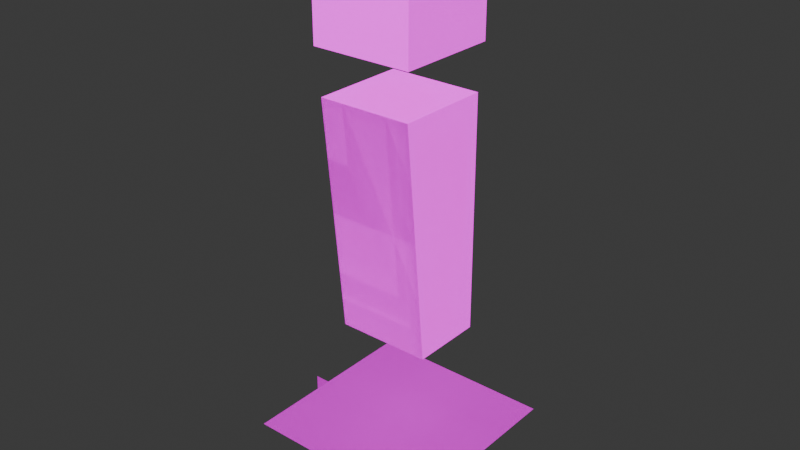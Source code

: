 # Source: human-0.blend  (saved by Blender 4.2.66; exported with 4.5.12 LTS)
import bpy
from mathutils import Matrix  # noqa: F401  (used for matrix-valued properties, if any)

bpy.ops.wm.read_factory_settings(use_empty=True)
scene = bpy.context.scene
scene.name = 'Scene'

# ---- collections
col_human_0 = bpy.data.collections.new('human-0'); scene.collection.children.link(col_human_0)

# ---- images (referenced by path relative to the original .blend; pixels are not part of the script)
import os
ASSET_DIR = os.environ.get("B2B_ASSET_DIR", "")  # directory of the original .blend (textures are referenced by path, not embedded)
HERE = os.path.dirname(os.path.abspath(__file__))  # packed textures are extracted next to this script under _unpacked/

def load_image(name, relpath, width, height, colorspace="sRGB"):
    """Load a texture the original file referenced (path relative to the .blend, or extracted next to this script)."""
    p = next((c for c in (os.path.join(HERE, relpath), os.path.join(ASSET_DIR, relpath)) if relpath and os.path.exists(c)), "")
    if p:
        img = bpy.data.images.load(p, check_existing=True)
        img.name = name
    else:  # same state as the original file: an image datablock whose file is absent (Cycles renders it pink)
        img = bpy.data.images.new(name, width, height)
        img.source = "FILE"
        img.filepath = "//" + (relpath or name)
    img.colorspace_settings.name = colorspace
    return img
img_human_0_0_tex_png_webp = load_image('human-0.0.tex.png.webp', 'human-0.0.tex.png.webp', 1024, 1024, 'sRGB')

# ---- materials (node trees are filled in below, after node groups)
mat_human_0_material = bpy.data.materials.new('human-0-material')

# ---- material node trees
mat_human_0_material.use_nodes = True; mat_human_0_material.node_tree.nodes.clear()
_N = mat_human_0_material.node_tree.nodes; _L = mat_human_0_material.node_tree.links
n0 = _N.new('ShaderNodeBsdfPrincipled'); n0.name = 'Principled BSDF'; n0.location = (10, 300)
n1 = _N.new('ShaderNodeOutputMaterial'); n1.name = 'Material Output'; n1.location = (300, 300)
n1.target = 'CYCLES'
n2 = _N.new('ShaderNodeTexImage'); n2.name = 'Image Texture'; n2.location = (-361, 363)
n2.width = 326
n2.image = img_human_0_0_tex_png_webp
n3 = _N.new('ShaderNodeOutputMaterial'); n3.name = 'Material Output.001'; n3.location = (300, 80)
n3.target = 'EEVEE'
n4 = _N.new('ShaderNodeMixShader'); n4.name = 'Mix Shader'; n4.location = (300, -140)
n4.label = 'Disable Shadow'
n4.hide = True
n5 = _N.new('ShaderNodeLightPath'); n5.name = 'Light Path'; n5.location = (300, -105)
n5.hide = True
n6 = _N.new('ShaderNodeBsdfTransparent'); n6.name = 'Transparent BSDF'; n6.location = (300, -175)
n6.hide = True
_L.new(n0.outputs[0], n1.inputs[0])
_L.new(n2.outputs[0], n0.inputs[0])
_L.new(n2.outputs[1], n0.inputs[4])
_L.new(n0.outputs[0], n4.inputs[1])
_L.new(n4.outputs[0], n3.inputs[0])
_L.new(n5.outputs[1], n4.inputs[0])
_L.new(n6.outputs[0], n4.inputs[2])
n1.is_active_output = True

# ---- world
world_world = bpy.data.worlds.new('World'); scene.world = world_world
world_world.use_nodes = True; world_world.node_tree.nodes.clear()
_N = world_world.node_tree.nodes; _L = world_world.node_tree.links
n0 = _N.new('ShaderNodeOutputWorld'); n0.name = 'World Output'; n0.location = (300, 300)
n1 = _N.new('ShaderNodeBackground'); n1.name = 'Background'; n1.location = (10, 300)
n1.inputs[0].default_value = (0.05088, 0.05088, 0.05088, 1.0)
_L.new(n1.outputs[0], n0.inputs[0])
n0.is_active_output = True
world_world.color = (0.05088, 0.05088, 0.05088)
world_world.use_sun_shadow = False
world_world.sun_shadow_jitter_overblur = 0.0

# ---- meshes
me_cube_003 = bpy.data.meshes.new('Cube.003')
me_cube_003.from_pydata([(0.2, -0.2, 2.13), (-0.2, -0.2, 2.13), (0.2, 0.2, 2.13), (-0.2, 0.2, 2.13), (0.2, -0.2, 1.73), (-0.2, -0.2, 1.73), (0.2, 0.2, 1.73), (-0.2, 0.2, 1.73), (0.2, -0.2, 1.48), (-0.2, -0.2, 1.48), (0.2, 0.2, 1.48), (-0.2, 0.2, 1.48), (0.2, -0.1, 0.48), (-0.2, -0.1, 0.48), (0.2, 0.2, 0.48), (-0.2, 0.2, 0.48), (0.225, -0.225, 2.155), (-0.225, -0.225, 2.155), (0.225, 0.225, 2.155), (-0.225, 0.225, 2.155), (0.225, -0.225, 1.705), (-0.225, -0.225, 1.705), (0.225, 0.225, 1.705), (-0.225, 0.225, 1.705), (0.21, -0.21, 1.505), (-0.21, -0.21, 1.505), (0.21, 0.21, 1.505), (-0.21, 0.21, 1.505), (0.21, -0.11, 0.455), (-0.21, -0.11, 0.455), (0.21, 0.21, 0.455), (-0.21, 0.21, 0.455), (-0.21, -0.21, -0.019), (0.21, -0.21, -0.019), (-0.21, 0.21, -0.019), (0.21, 0.21, -0.019), (-0.42, -0.42, 0.01), (0.42, -0.42, 0.01), (-0.42, 0.42, 0.01), (0.42, 0.42, 0.01), (-0.5, 0.0, -0.25), (0.5, 0.0, -0.25), (-0.5, 0.0, -1.863e-09), (0.5, 0.0, -1.863e-09), (0.225, -0.225, 2.155), (-0.225, -0.225, 2.155), (0.225, 0.225, 2.155), (-0.225, 0.225, 2.155), (0.225, -0.225, 1.705), (-0.225, -0.225, 1.705), (0.225, 0.225, 1.705), (-0.225, 0.225, 1.705), (0.21, -0.21, 1.505), (-0.21, -0.21, 1.505), (0.21, 0.21, 1.505), (-0.21, 0.21, 1.505), (0.21, -0.11, 0.455), (-0.21, -0.11, 0.455), (0.21, 0.21, 0.455), (-0.21, 0.21, 0.455)], [], [(0, 2, 3, 1), (2, 6, 7, 3), (6, 4, 5, 7), (4, 0, 1, 5), (2, 0, 4, 6), (7, 5, 1, 3), (8, 10, 11, 9), (10, 14, 15, 11), (14, 12, 13, 15), (12, 8, 9, 13), (10, 8, 12, 14), (15, 13, 9, 11), (16, 18, 19, 17), (18, 22, 23, 19), (22, 20, 21, 23), (20, 16, 17, 21), (18, 16, 20, 22), (23, 21, 17, 19), (24, 26, 27, 25), (30, 28, 29, 31), (28, 24, 25, 29), (26, 24, 28, 30), (31, 29, 25, 27), (26, 30, 31, 27), (32, 33, 35, 34), (36, 37, 39, 38), (40, 41, 43, 42), (44, 45, 47, 46), (46, 47, 51, 50), (50, 51, 49, 48), (48, 49, 45, 44), (46, 50, 48, 44), (51, 47, 45, 49), (52, 53, 55, 54), (58, 59, 57, 56), (56, 57, 53, 52), (54, 58, 56, 52), (59, 55, 53, 57), (54, 55, 59, 58)])
_uv = me_cube_003.uv_layers.new(name='UVMap')
_uv.uv.foreach_set('vector', [0.3281, 0.8125, 0.3281, 0.875, 0.2656, 0.875, 0.2656, 0.8125, 0.3281, 1.0, 0.3281, 0.9375, 0.3906, 0.9375, 0.3906, 1.0, 0.3906, 0.875, 0.3906, 0.8125, 0.3281, 0.8125, 0.3281, 0.875, 0.3281, 0.9375, 0.3281, 1.0, 0.2656, 1.0, 0.2656, 0.9375, 0.3906, 0.9375, 0.3281, 0.9375, 0.3281, 0.875, 0.3906, 0.875, 0.2656, 0.875, 0.3281, 0.875, 0.3281, 0.9375, 0.2656, 0.9375, 0.125, 0.9375, 0.125, 1.0, 0.0625, 1.0, 0.0625, 0.9375, 0.1875, 0.9375, 0.1875, 0.8125, 0.25, 0.8125, 0.25, 0.9375, 0.1875, 0.9375, 0.1875, 1.0, 0.125, 1.0, 0.125, 0.9375, 0.125, 0.8125, 0.125, 0.9375, 0.0625, 0.9375, 0.0625, 0.8125, 0.1875, 0.9375, 0.125, 0.9375, 0.125, 0.8125, 0.1875, 0.8125, 2.384e-08, 0.8125, 0.0625, 0.8125, 0.0625, 0.9375, 2.384e-08, 0.9375, 0.3281, 0.6094, 0.3281, 0.6719, 0.2656, 0.6719, 0.2656, 0.6094, 0.3906, 0.7969, 0.3906, 0.7344, 0.3281, 0.7344, 0.3281, 0.7969, 0.3906, 0.6094, 0.3906, 0.6719, 0.3281, 0.6719, 0.3281, 0.6094, 0.3281, 0.7344, 0.3281, 0.7969, 0.2656, 0.7969, 0.2656, 0.7344, 0.3906, 0.7344, 0.3281, 0.7344, 0.3281, 0.6719, 0.3906, 0.6719, 0.2656, 0.6719, 0.3281, 0.6719, 0.3281, 0.7344, 0.2656, 0.7344, 0.125, 0.7344, 0.125, 0.7969, 0.0625, 0.7969, 0.0625, 0.7344, 0.1875, 0.7344, 0.1875, 0.7969, 0.125, 0.7969, 0.125, 0.7344, 0.125, 0.6094, 0.125, 0.7344, 0.0625, 0.7344, 0.0625, 0.6094, 0.1875, 0.7344, 0.125, 0.7344, 0.125, 0.6094, 0.1875, 0.6094, 2.384e-08, 0.6094, 0.0625, 0.6094, 0.0625, 0.7344, 2.384e-08, 0.7344, 0.1875, 0.7344, 0.1875, 0.6094, 0.25, 0.6094, 0.25, 0.7344, 0.25, 0.5937, 0.1875, 0.5938, 0.1875, 0.5312, 0.25, 0.5312, 0.0625, 0.5312, 0.125, 0.5312, 0.125, 0.5938, 0.0625, 0.5938, 0.0, 0.0, 0.0625, 0.0, 0.0625, 0.01562, 0.0, 0.01562, 0.3281, 0.6094, 0.2656, 0.6094, 0.2656, 0.6719, 0.3281, 0.6719, 0.3906, 0.7969, 0.3281, 0.7969, 0.3281, 0.7344, 0.3906, 0.7344, 0.3906, 0.6094, 0.3281, 0.6094, 0.3281, 0.6719, 0.3906, 0.6719, 0.3281, 0.7344, 0.2656, 0.7344, 0.2656, 0.7969, 0.3281, 0.7969, 0.3906, 0.7344, 0.3906, 0.6719, 0.3281, 0.6719, 0.3281, 0.7344, 0.2656, 0.6719, 0.2656, 0.7344, 0.3281, 0.7344, 0.3281, 0.6719, 0.125, 0.7344, 0.0625, 0.7344, 0.0625, 0.7969, 0.125, 0.7969, 0.1875, 0.7344, 0.125, 0.7344, 0.125, 0.7969, 0.1875, 0.7969, 0.125, 0.6094, 0.0625, 0.6094, 0.0625, 0.7344, 0.125, 0.7344, 0.1875, 0.7344, 0.1875, 0.6094, 0.125, 0.6094, 0.125, 0.7344, 2.384e-08, 0.6094, 2.384e-08, 0.7344, 0.0625, 0.7344, 0.0625, 0.6094, 0.1875, 0.7344, 0.25, 0.7344, 0.25, 0.6094, 0.1875, 0.6094])
me_cube_003.materials.append(mat_human_0_material)
me_cube_003.update()
arm_armature_001 = bpy.data.armatures.new('Armature.001')  # bones are not reproduced

# ---- objects
ob_human_0_mesh = bpy.data.objects.new('human-0-mesh', me_cube_003)
ob_human_0_armature = bpy.data.objects.new('human-0-armature', arm_armature_001)

# ---- transforms, parenting, visibility, modifiers, constraints
ob_human_0_mesh.parent = ob_human_0_armature
ob_human_0_mesh.location = (0.0, 0.0, 0.0)
ob_human_0_mesh.visible_shadow = False
_vg = ob_human_0_mesh.vertex_groups.new(name='hips_bone')
_vg.add([8, 9, 10, 11, 12, 13, 14, 15, 24, 25, 26, 27, 28, 29, 30, 31, 52, 53, 54, 55, 56, 57, 58, 59], 1.0, 'REPLACE')
_vg = ob_human_0_mesh.vertex_groups.new(name='head_bone')
_vg.add([0, 1, 2, 3, 4, 5, 6, 7, 16, 17, 18, 19, 20, 21, 22, 23, 44, 45, 46, 47, 48, 49, 50, 51], 1.0, 'REPLACE')
_vg = ob_human_0_mesh.vertex_groups.new(name='shadow_bone')
_vg.add([32, 33, 34, 35], 1.0, 'REPLACE')
_m = ob_human_0_mesh.modifiers.new('Armature', 'ARMATURE')
_m.object = ob_human_0_armature
ob_human_0_armature.location = (0.0, 0.0, 0.0)

# ---- collection membership
col_human_0.objects.link(ob_human_0_mesh)
col_human_0.objects.link(ob_human_0_armature)

# ---- scene / render settings (as saved in the file)
scene.frame_start = 0; scene.frame_end = 22; scene.frame_set(0)
scene.render.engine = 'BLENDER_EEVEE_NEXT'
scene.cycles.sampling_pattern = 'TABULATED_SOBOL'
scene.eevee.ray_tracing_options.trace_max_roughness = 0.0
bpy.context.view_layer.update()

# ---- added for rendering (the .blend has no active camera and no usable light): camera, sun
cam_auto = bpy.data.cameras.new('AutoCamera')
cam_auto.lens = 50.0
cam_auto.sensor_width = 36.0
cam_auto.clip_end = 1000.0
ob_auto_camera = bpy.data.objects.new('AutoCamera', cam_auto)
scene.collection.objects.link(ob_auto_camera)
ob_auto_camera.location = (2.53208, -3.03849, 2.97816)
ob_auto_camera.rotation_euler = (1.09748, -7.21219e-08, 0.694738)
scene.camera = ob_auto_camera
light_auto_sun = bpy.data.lights.new('AutoSun', 'SUN')
light_auto_sun.energy = 3.0
light_auto_sun.angle = 0.0523599
ob_auto_sun = bpy.data.objects.new('AutoSun', light_auto_sun)
scene.collection.objects.link(ob_auto_sun)
ob_auto_sun.rotation_euler = (0.872665, 0.174533, 0.523599)
bpy.context.view_layer.update()
